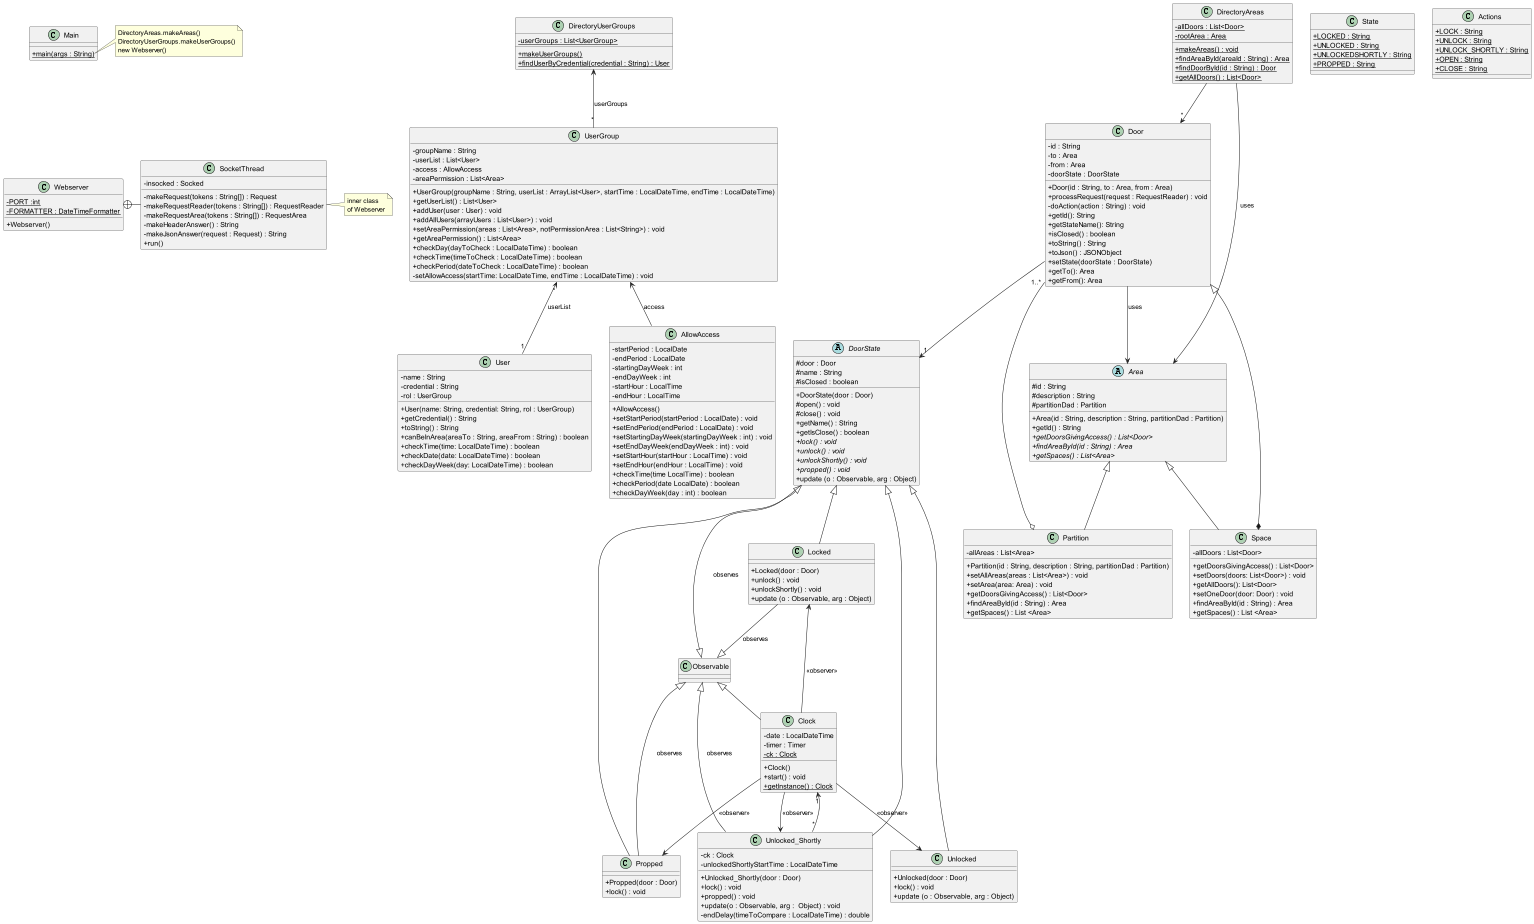

The diagram above was rendered by PlantUML. Its source (embedded in the PNG):
@startuml
'https://plantuml.com/class-diagram
skinparam classAttributeIconSize 0

class Webserver {
    - {static} PORT :int
    - {static} FORMATTER : DateTimeFormatter
    + Webserver()
}

class SocketThread {
    - insocked : Socked
    - makeRequest(tokens : String[]) : Request
    - makeRequestReader(tokens : String[]) : RequestReader
    - makeRequestArea(tokens : String[]) : RequestArea
    - makeHeaderAnswer() : String
    - makeJsonAnswer(request : Request) : String
    + run()
}

note right of SocketThread
inner class
of Webserver
end note

class DirectoryUserGroups {
    - {static} userGroups : List<UserGroup>
    + {static} makeUserGroups()
    + {static} findUserByCredential(credential : String) : User
}

class UserGroup {
    - groupName : String
    - userList : List<User>
    - access : AllowAccess
    - areaPermission : List<Area>
    + UserGroup(groupName : String, userList : ArrayList<User>, startTime : LocalDateTime, endTime : LocalDateTime)
    + getUserList() : List<User>
    + addUser(user : User) : void
    + addAllUsers(arrayUsers : List<User>) : void
    + setAreaPermission(areas : List<Area>, notPermissionArea : List<String>) : void
    + getAreaPermission() : List<Area>
    + checkDay(dayToCheck : LocalDateTime) : boolean
    + checkTime(timeToCheck : LocalDateTime) : boolean
    + checkPeriod(dateToCheck : LocalDateTime) : boolean
    - setAllowAccess(startTime: LocalDateTime, endTime : LocalDateTime) : void
}

class DirectoryAreas {
    - {static} allDoors : List<Door>
    - {static} rootArea : Area
    + {static} makeAreas() : void
    + {static} findAreaById(areaId : String) : Area
    + {static} findDoorById(id : String) : Door
    + {static} getAllDoors() : List<Door>
}

class Door {
    - id : String
    - to : Area
    - from : Area
    - doorState : DoorState

    + Door(id : String, to : Area, from : Area)
    + processRequest(request : RequestReader) : void
    - doAction(action : String) : void
    + getId(): String
    + getStateName(): String
    + isClosed() : boolean
    + toString() : String
    + toJson() : JSONObject
    + setState(doorState : DoorState)
    + getTo(): Area
    + getFrom(): Area
}



class User {
    - name : String
    - credential : String
    - rol : UserGroup
    + User(name: String, credential: String, rol : UserGroup)
    + getCredential() : String
    + toString() : String
    + canBeInArea(areaTo : String, areaFrom : String) : boolean
    + checkTime(time: LocalDateTime) : boolean
    + checkDate(date: LocalDateTime) : boolean
    + checkDayWeek(day: LocalDateTime) : boolean
}


abstract class DoorState {
    # door : Door
    # name : String
    # isClosed : boolean
    + DoorState(door : Door)
    # open() : void
    # close() : void
    + getName() : String
    + getIsClose() : boolean
    + {abstract} lock() : void
    + {abstract} unlock() : void
    + {abstract} unlockShortly() : void
    + {abstract} propped() : void
    + update (o : Observable, arg : Object)
}

class Locked extends DoorState {
    + Locked(door : Door)
    + unlock() : void
    + unlockShortly() : void
    + update (o : Observable, arg : Object)
}

class Unlocked extends DoorState {
    + Unlocked(door : Door)
    + lock() : void
    + update (o : Observable, arg : Object)
}

class Unlocked_Shortly extends DoorState {
    - ck : Clock
    - unlockedShortlyStartTime : LocalDateTime
    + Unlocked_Shortly(door : Door)
    + lock() : void
    + propped() : void
    + update(o : Observable, arg :  Object) : void
    - endDelay(timeToCompare : LocalDateTime) : double
}

class Propped extends DoorState {
    + Propped(door : Door)
    + lock() : void
}

abstract class Area {
    # id : String
    # description : String
    # partitionDad : Partition
    + Area(id : String, description : String, partitionDad : Partition)
    + getId() : String
    + {abstract} getDoorsGivingAccess() : List<Door>
    + {abstract} findAreaById(id : String) : Area
    + {abstract} getSpaces() : List<Area>
}

class Partition extends Area {
    - allAreas : List<Area>
    + Partition(id : String, description : String, partitionDad : Partition)
    + setAllAreas(areas : List<Area>) : void
    + setArea(area: Area) : void
    + getDoorsGivingAccess() : List<Door>
    + findAreaById(id : String) : Area
    + getSpaces() : List <Area>
}

class Space extends Area {
    - allDoors : List<Door>
    + getDoorsGivingAccess() : List<Door>
    + setDoors(doors: List<Door>) : void
    + getAllDoors(): List<Door>
    + setOneDoor(door: Door) : void
    + findAreaById(id : String) : Area
    + getSpaces() : List <Area>
}

class AllowAccess {
    - startPeriod : LocalDate
    - endPeriod : LocalDate
    - startingDayWeek : int
    - endDayWeek : int
    - startHour : LocalTime
    - endHour : LocalTime
    + AllowAccess()
    + setStartPeriod(startPeriod : LocalDate) : void
    + setEndPeriod(endPeriod : LocalDate) : void
    + setStartingDayWeek(startingDayWeek : int) : void
    + setEndDayWeek(endDayWeek : int) : void
    + setStartHour(startHour : LocalTime) : void
    + setEndHour(endHour : LocalTime) : void
    + checkTime(time LocalTime) : boolean
    + checkPeriod(date LocalDate) : boolean
    + checkDayWeek(day : int) : boolean
}

class Clock extends Observable {
    - date : LocalDateTime
    - timer : Timer
    - {static} ck : Clock
    + Clock()
    + start() : void
    + {static} getInstance() : Clock
}

class State {
    + {static} LOCKED : String
    + {static} UNLOCKED : String
    + {static} UNLOCKEDSHORTLY : String
    + {static} PROPPED : String
}

class Actions {
    + {static} LOCK : String
    + {static} UNLOCK : String
    + {static} UNLOCK_SHORTLY : String
    + {static} OPEN : String
    + {static} CLOSE : String
}

class Main {
    + {static} main(args : String)
}

note right of Main::main
DirectoryAreas.makeAreas()
DirectoryUserGroups.makeUserGroups()
new Webserver()
end note

Webserver +-right- SocketThread
DirectoryUserGroups <-- "*" UserGroup : "userGroups"
UserGroup "*" <-- "1" User : "userList"
UserGroup <-- AllowAccess : "access"
DirectoryAreas --> Area : "uses"
Space *--|> Door
DirectoryAreas --> "*" Door
Door --> "1" DoorState
Partition o-- "1..*" Door
Clock "1" <-- "*" Unlocked_Shortly
Door --> Area : "uses"
DoorState --|> Observable : observes
Unlocked_Shortly --|> Observable : observes

Propped --|> Observable : observes
Locked --|> Observable : observes
Clock --> Locked : <<observer>>
Clock --> Unlocked : <<observer>>
Clock --> Unlocked_Shortly : <<observer>>
Clock --> Propped : <<observer>>


Main -[hidden]down- Webserver

@enduml